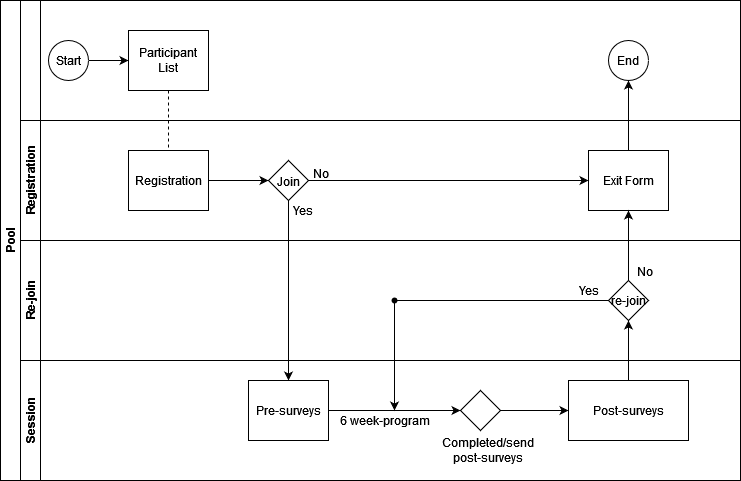

The diagram above was exported from draw.io. Its source (the exported page's mxGraphModel, read from the mxfile embedded in the PNG):
<mxGraphModel dx="1177" dy="661" grid="1" gridSize="10" guides="1" tooltips="1" connect="1" arrows="1" fold="1" page="1" pageScale="1" pageWidth="827" pageHeight="1169" math="0" shadow="0">
  <root>
    <mxCell id="0" />
    <mxCell id="1" parent="0" />
    <mxCell id="dNxyNK7c78bLwvsdeMH5-19" value="Pool" style="swimlane;html=1;childLayout=stackLayout;resizeParent=1;resizeParentMax=0;horizontal=0;startSize=20;horizontalStack=0;" parent="1" vertex="1">
      <mxGeometry x="10" y="120" width="740" height="480" as="geometry" />
    </mxCell>
    <mxCell id="dNxyNK7c78bLwvsdeMH5-27" value="" style="edgeStyle=orthogonalEdgeStyle;rounded=0;orthogonalLoop=1;jettySize=auto;html=1;dashed=1;endArrow=none;endFill=0;" parent="dNxyNK7c78bLwvsdeMH5-19" source="dNxyNK7c78bLwvsdeMH5-24" target="dNxyNK7c78bLwvsdeMH5-26" edge="1">
      <mxGeometry relative="1" as="geometry" />
    </mxCell>
    <mxCell id="dNxyNK7c78bLwvsdeMH5-20" value="" style="swimlane;html=1;startSize=20;horizontal=0;" parent="dNxyNK7c78bLwvsdeMH5-19" vertex="1">
      <mxGeometry x="20" width="720" height="120" as="geometry" />
    </mxCell>
    <mxCell id="dNxyNK7c78bLwvsdeMH5-25" value="" style="edgeStyle=orthogonalEdgeStyle;rounded=0;orthogonalLoop=1;jettySize=auto;html=1;" parent="dNxyNK7c78bLwvsdeMH5-20" source="dNxyNK7c78bLwvsdeMH5-23" target="dNxyNK7c78bLwvsdeMH5-24" edge="1">
      <mxGeometry relative="1" as="geometry" />
    </mxCell>
    <mxCell id="dNxyNK7c78bLwvsdeMH5-23" value="Start" style="ellipse;whiteSpace=wrap;html=1;" parent="dNxyNK7c78bLwvsdeMH5-20" vertex="1">
      <mxGeometry x="28" y="40" width="40" height="40" as="geometry" />
    </mxCell>
    <mxCell id="dNxyNK7c78bLwvsdeMH5-24" value="Participant List" style="rounded=0;whiteSpace=wrap;html=1;fontFamily=Helvetica;fontSize=12;fontColor=#000000;align=center;" parent="dNxyNK7c78bLwvsdeMH5-20" vertex="1">
      <mxGeometry x="108" y="30" width="80" height="60" as="geometry" />
    </mxCell>
    <mxCell id="dNxyNK7c78bLwvsdeMH5-32" value="End" style="ellipse;whiteSpace=wrap;html=1;" parent="dNxyNK7c78bLwvsdeMH5-20" vertex="1">
      <mxGeometry x="588" y="40" width="40" height="40" as="geometry" />
    </mxCell>
    <mxCell id="dNxyNK7c78bLwvsdeMH5-21" value="Registration" style="swimlane;html=1;startSize=20;horizontal=0;" parent="dNxyNK7c78bLwvsdeMH5-19" vertex="1">
      <mxGeometry x="20" y="120" width="720" height="120" as="geometry" />
    </mxCell>
    <mxCell id="dNxyNK7c78bLwvsdeMH5-29" value="" style="edgeStyle=orthogonalEdgeStyle;rounded=0;orthogonalLoop=1;jettySize=auto;html=1;endArrow=classic;endFill=1;" parent="dNxyNK7c78bLwvsdeMH5-21" source="dNxyNK7c78bLwvsdeMH5-26" target="dNxyNK7c78bLwvsdeMH5-28" edge="1">
      <mxGeometry relative="1" as="geometry" />
    </mxCell>
    <mxCell id="dNxyNK7c78bLwvsdeMH5-26" value="Registration" style="rounded=0;whiteSpace=wrap;html=1;fontFamily=Helvetica;fontSize=12;fontColor=#000000;align=center;" parent="dNxyNK7c78bLwvsdeMH5-21" vertex="1">
      <mxGeometry x="108" y="30" width="80" height="60" as="geometry" />
    </mxCell>
    <mxCell id="dNxyNK7c78bLwvsdeMH5-28" value="" style="rhombus;whiteSpace=wrap;html=1;fontFamily=Helvetica;fontSize=12;fontColor=#000000;align=center;" parent="dNxyNK7c78bLwvsdeMH5-21" vertex="1">
      <mxGeometry x="248" y="40" width="40" height="40" as="geometry" />
    </mxCell>
    <UserObject label="No" placeholders="1" name="Variable" id="V-cCwfvMEVD1CKRhzTJ2-26">
      <mxCell style="text;html=1;strokeColor=none;fillColor=none;align=center;verticalAlign=middle;whiteSpace=wrap;overflow=hidden;" parent="dNxyNK7c78bLwvsdeMH5-21" vertex="1">
        <mxGeometry x="260" y="37.5" width="82" height="30" as="geometry" />
      </mxCell>
    </UserObject>
    <UserObject label="Yes" placeholders="1" name="Variable" id="V-cCwfvMEVD1CKRhzTJ2-27">
      <mxCell style="text;html=1;strokeColor=none;fillColor=none;align=center;verticalAlign=middle;whiteSpace=wrap;overflow=hidden;" parent="dNxyNK7c78bLwvsdeMH5-21" vertex="1">
        <mxGeometry x="253" y="80" width="60" height="20" as="geometry" />
      </mxCell>
    </UserObject>
    <UserObject label="Join" placeholders="1" name="Variable" id="V-cCwfvMEVD1CKRhzTJ2-25">
      <mxCell style="text;html=1;strokeColor=none;fillColor=none;align=center;verticalAlign=middle;whiteSpace=wrap;overflow=hidden;" parent="dNxyNK7c78bLwvsdeMH5-21" vertex="1">
        <mxGeometry x="244.5" y="52.5" width="47" height="15" as="geometry" />
      </mxCell>
    </UserObject>
    <mxCell id="dNxyNK7c78bLwvsdeMH5-30" value="Exit Form" style="rounded=0;whiteSpace=wrap;html=1;fontFamily=Helvetica;fontSize=12;fontColor=#000000;align=center;" parent="dNxyNK7c78bLwvsdeMH5-21" vertex="1">
      <mxGeometry x="568" y="30" width="80" height="60" as="geometry" />
    </mxCell>
    <mxCell id="dNxyNK7c78bLwvsdeMH5-31" style="edgeStyle=orthogonalEdgeStyle;rounded=0;orthogonalLoop=1;jettySize=auto;html=1;endArrow=classic;endFill=1;" parent="dNxyNK7c78bLwvsdeMH5-21" source="dNxyNK7c78bLwvsdeMH5-28" target="dNxyNK7c78bLwvsdeMH5-30" edge="1">
      <mxGeometry relative="1" as="geometry" />
    </mxCell>
    <mxCell id="dNxyNK7c78bLwvsdeMH5-22" value="&lt;div&gt;Re-join&lt;/div&gt;" style="swimlane;html=1;startSize=20;horizontal=0;" parent="dNxyNK7c78bLwvsdeMH5-19" vertex="1">
      <mxGeometry x="20" y="240" width="720" height="120" as="geometry">
        <mxRectangle x="20" y="240" width="720" height="30" as="alternateBounds" />
      </mxGeometry>
    </mxCell>
    <mxCell id="V-cCwfvMEVD1CKRhzTJ2-47" value="&lt;div&gt;re-join&lt;/div&gt;" style="rhombus;whiteSpace=wrap;html=1;fontFamily=Helvetica;fontSize=12;fontColor=#000000;align=center;" parent="dNxyNK7c78bLwvsdeMH5-22" vertex="1">
      <mxGeometry x="588" y="40" width="40" height="40" as="geometry" />
    </mxCell>
    <mxCell id="V-cCwfvMEVD1CKRhzTJ2-52" style="edgeStyle=orthogonalEdgeStyle;rounded=0;orthogonalLoop=1;jettySize=auto;html=1;" parent="dNxyNK7c78bLwvsdeMH5-22" source="V-cCwfvMEVD1CKRhzTJ2-49" edge="1">
      <mxGeometry relative="1" as="geometry">
        <mxPoint x="374" y="170" as="targetPoint" />
      </mxGeometry>
    </mxCell>
    <mxCell id="V-cCwfvMEVD1CKRhzTJ2-49" value="" style="shape=waypoint;sketch=0;size=6;pointerEvents=1;points=[];fillColor=default;resizable=0;rotatable=0;perimeter=centerPerimeter;snapToPoint=1;fontColor=#000000;" parent="dNxyNK7c78bLwvsdeMH5-22" vertex="1">
      <mxGeometry x="364" y="50" width="20" height="20" as="geometry" />
    </mxCell>
    <mxCell id="V-cCwfvMEVD1CKRhzTJ2-53" style="edgeStyle=orthogonalEdgeStyle;rounded=0;orthogonalLoop=1;jettySize=auto;html=1;entryX=1;entryY=0.25;entryDx=0;entryDy=0;entryPerimeter=0;endArrow=none;endFill=0;" parent="dNxyNK7c78bLwvsdeMH5-22" source="V-cCwfvMEVD1CKRhzTJ2-47" target="V-cCwfvMEVD1CKRhzTJ2-49" edge="1">
      <mxGeometry relative="1" as="geometry" />
    </mxCell>
    <UserObject label="No" placeholders="1" name="Variable" id="V-cCwfvMEVD1CKRhzTJ2-55">
      <mxCell style="text;html=1;strokeColor=none;fillColor=none;align=center;verticalAlign=middle;whiteSpace=wrap;overflow=hidden;" parent="dNxyNK7c78bLwvsdeMH5-22" vertex="1">
        <mxGeometry x="599" y="21" width="52" height="20" as="geometry" />
      </mxCell>
    </UserObject>
    <UserObject label="Yes" placeholders="1" name="Variable" id="V-cCwfvMEVD1CKRhzTJ2-56">
      <mxCell style="text;html=1;strokeColor=none;fillColor=none;align=center;verticalAlign=middle;whiteSpace=wrap;overflow=hidden;" parent="dNxyNK7c78bLwvsdeMH5-22" vertex="1">
        <mxGeometry x="539" y="40" width="60" height="20" as="geometry" />
      </mxCell>
    </UserObject>
    <mxCell id="V-cCwfvMEVD1CKRhzTJ2-33" value="" style="edgeStyle=orthogonalEdgeStyle;rounded=0;orthogonalLoop=1;jettySize=auto;html=1;entryX=0.5;entryY=0;entryDx=0;entryDy=0;" parent="dNxyNK7c78bLwvsdeMH5-19" source="dNxyNK7c78bLwvsdeMH5-28" target="V-cCwfvMEVD1CKRhzTJ2-40" edge="1">
      <mxGeometry relative="1" as="geometry">
        <mxPoint x="288" y="260" as="targetPoint" />
      </mxGeometry>
    </mxCell>
    <mxCell id="dNxyNK7c78bLwvsdeMH5-33" value="" style="edgeStyle=orthogonalEdgeStyle;rounded=0;orthogonalLoop=1;jettySize=auto;html=1;endArrow=classic;endFill=1;" parent="dNxyNK7c78bLwvsdeMH5-19" source="dNxyNK7c78bLwvsdeMH5-30" target="dNxyNK7c78bLwvsdeMH5-32" edge="1">
      <mxGeometry relative="1" as="geometry" />
    </mxCell>
    <mxCell id="V-cCwfvMEVD1CKRhzTJ2-39" value="Session" style="swimlane;html=1;startSize=20;horizontal=0;" parent="dNxyNK7c78bLwvsdeMH5-19" vertex="1">
      <mxGeometry x="20" y="360" width="720" height="120" as="geometry">
        <mxRectangle x="20" y="270" width="720" height="30" as="alternateBounds" />
      </mxGeometry>
    </mxCell>
    <mxCell id="V-cCwfvMEVD1CKRhzTJ2-40" value="Pre-surveys" style="rounded=0;whiteSpace=wrap;html=1;fontFamily=Helvetica;fontSize=12;fontColor=#000000;align=center;" parent="V-cCwfvMEVD1CKRhzTJ2-39" vertex="1">
      <mxGeometry x="228" y="20" width="80" height="60" as="geometry" />
    </mxCell>
    <UserObject label="6 week-program" placeholders="1" name="Variable" id="V-cCwfvMEVD1CKRhzTJ2-41">
      <mxCell style="text;html=1;strokeColor=none;fillColor=none;align=center;verticalAlign=middle;whiteSpace=wrap;overflow=hidden;" parent="V-cCwfvMEVD1CKRhzTJ2-39" vertex="1">
        <mxGeometry x="310" y="40" width="110" height="40" as="geometry" />
      </mxCell>
    </UserObject>
    <mxCell id="V-cCwfvMEVD1CKRhzTJ2-42" value="" style="edgeStyle=orthogonalEdgeStyle;rounded=0;orthogonalLoop=1;jettySize=auto;html=1;" parent="V-cCwfvMEVD1CKRhzTJ2-39" source="V-cCwfvMEVD1CKRhzTJ2-43" target="V-cCwfvMEVD1CKRhzTJ2-45" edge="1">
      <mxGeometry relative="1" as="geometry" />
    </mxCell>
    <mxCell id="V-cCwfvMEVD1CKRhzTJ2-43" value="" style="rhombus;whiteSpace=wrap;html=1;fontFamily=Helvetica;fontSize=12;fontColor=#000000;align=center;" parent="V-cCwfvMEVD1CKRhzTJ2-39" vertex="1">
      <mxGeometry x="440" y="30" width="40" height="40" as="geometry" />
    </mxCell>
    <mxCell id="V-cCwfvMEVD1CKRhzTJ2-44" value="" style="edgeStyle=orthogonalEdgeStyle;rounded=0;orthogonalLoop=1;jettySize=auto;html=1;endArrow=classic;endFill=1;entryX=0;entryY=0.5;entryDx=0;entryDy=0;" parent="V-cCwfvMEVD1CKRhzTJ2-39" source="V-cCwfvMEVD1CKRhzTJ2-40" target="V-cCwfvMEVD1CKRhzTJ2-43" edge="1">
      <mxGeometry relative="1" as="geometry">
        <mxPoint x="500" y="50" as="targetPoint" />
      </mxGeometry>
    </mxCell>
    <mxCell id="V-cCwfvMEVD1CKRhzTJ2-45" value="Post-surveys" style="whiteSpace=wrap;html=1;fontColor=#000000;" parent="V-cCwfvMEVD1CKRhzTJ2-39" vertex="1">
      <mxGeometry x="548" y="20" width="120" height="60" as="geometry" />
    </mxCell>
    <UserObject label="Completed/send post-surveys" placeholders="1" name="Variable" id="V-cCwfvMEVD1CKRhzTJ2-46">
      <mxCell style="text;html=1;strokeColor=none;fillColor=none;align=center;verticalAlign=middle;whiteSpace=wrap;overflow=hidden;" parent="V-cCwfvMEVD1CKRhzTJ2-39" vertex="1">
        <mxGeometry x="408" y="70" width="120" height="40" as="geometry" />
      </mxCell>
    </UserObject>
    <mxCell id="V-cCwfvMEVD1CKRhzTJ2-48" value="" style="edgeStyle=orthogonalEdgeStyle;rounded=0;orthogonalLoop=1;jettySize=auto;html=1;" parent="dNxyNK7c78bLwvsdeMH5-19" source="V-cCwfvMEVD1CKRhzTJ2-45" target="V-cCwfvMEVD1CKRhzTJ2-47" edge="1">
      <mxGeometry relative="1" as="geometry" />
    </mxCell>
    <mxCell id="V-cCwfvMEVD1CKRhzTJ2-54" value="" style="edgeStyle=orthogonalEdgeStyle;rounded=0;orthogonalLoop=1;jettySize=auto;html=1;" parent="dNxyNK7c78bLwvsdeMH5-19" source="V-cCwfvMEVD1CKRhzTJ2-47" target="dNxyNK7c78bLwvsdeMH5-30" edge="1">
      <mxGeometry relative="1" as="geometry" />
    </mxCell>
  </root>
</mxGraphModel>